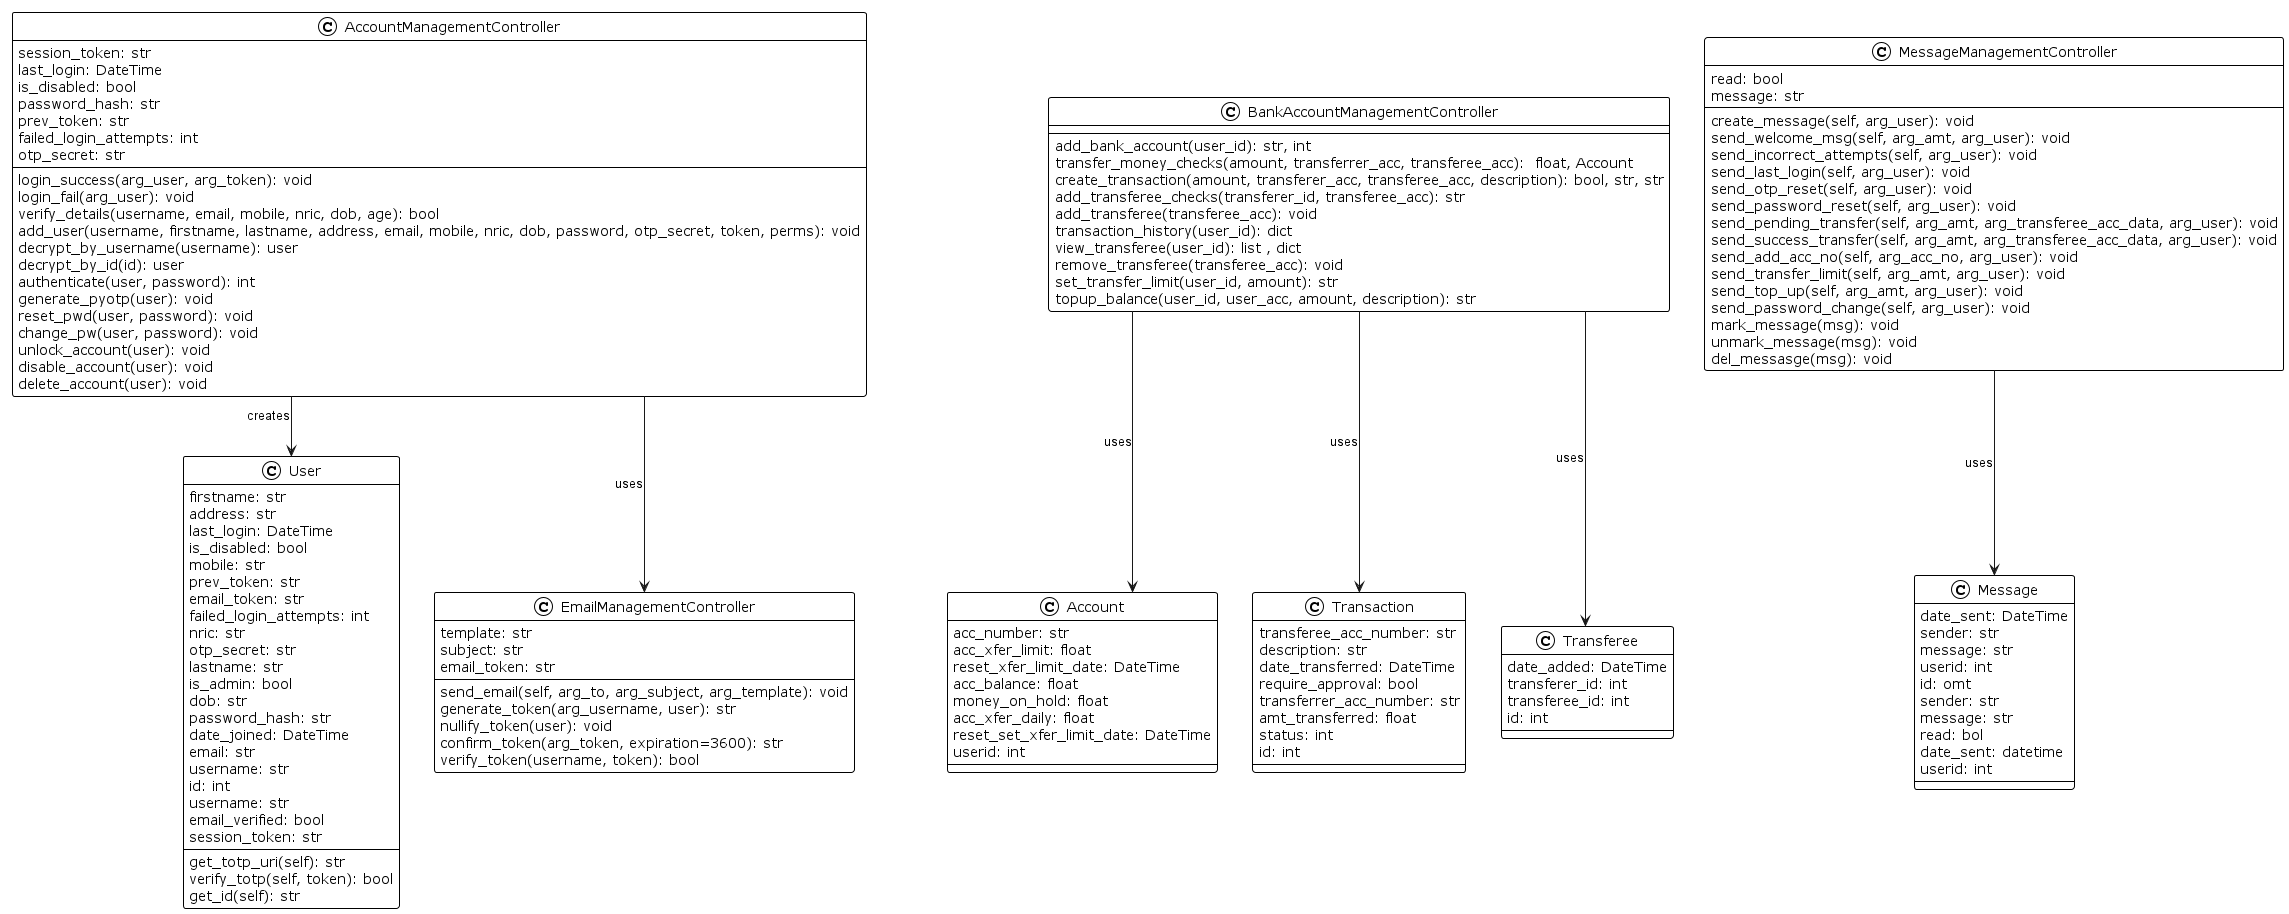

The diagram above was rendered by PlantUML. Its source (embedded in the PNG):
@startuml
AccountManagementController  --> User:creates
AccountManagementController  --> EmailManagementController:uses
BankAccountManagementController --> Account:uses
BankAccountManagementController --> Transaction:uses
BankAccountManagementController --> Transferee:uses
MessageManagementController  --> Message:uses
!theme plain
top to bottom direction
skinparam linetype ortho

class AccountManagementController as "<Control> AccountManagementController" {
   session_token: str
   last_login: DateTime
   is_disabled: bool
   password_hash: str
   prev_token: str
   failed_login_attempts: int 
   otp_secret: str
   login_success(arg_user, arg_token): void
   login_fail(arg_user): void
   verify_details(username, email, mobile, nric, dob, age): bool
   add_user(username, firstname, lastname, address, email, mobile, nric, dob, password, otp_secret, token, perms): void
   decrypt_by_username(username): user
   decrypt_by_id(id): user
   authenticate(user, password): int
   generate_pyotp(user): void
   reset_pwd(user, password): void
   change_pw(user, password): void
   unlock_account(user): void
   disable_account(user): void
   delete_account(user): void
}
class BankAccountManagementController as "<Control> BankAccountManagementController" {
   add_bank_account(user_id): str, int
   transfer_money_checks(amount, transferrer_acc, transferee_acc):  float, Account
   create_transaction(amount, transferer_acc, transferee_acc, description): bool, str, str
   add_transferee_checks(transferer_id, transferee_acc): str
   add_transferee(transferee_acc): void
   transaction_history(user_id): dict
   view_transferee(user_id): list , dict
   remove_transferee(transferee_acc): void
   set_transfer_limit(user_id, amount): str
   topup_balance(user_id, user_acc, amount, description): str
}
class EmailManagementController as "<Control> EmailManagementController" {
   template: str
   subject: str
   email_token: str
   send_email(self, arg_to, arg_subject, arg_template): void
   generate_token(arg_username, user): str
   nullify_token(user): void
   confirm_token(arg_token, expiration=3600): str
   verify_token(username, token): bool
}
class MessageManagementController as "<Control> MessageManagementController" {
   read: bool
   message: str
   create_message(self, arg_user): void
   send_welcome_msg(self, arg_amt, arg_user): void
   send_incorrect_attempts(self, arg_user): void
   send_last_login(self, arg_user): void
   send_otp_reset(self, arg_user): void
   send_password_reset(self, arg_user): void
   send_pending_transfer(self, arg_amt, arg_transferee_acc_data, arg_user): void
   send_success_transfer(self, arg_amt, arg_transferee_acc_data, arg_user): void
   send_add_acc_no(self, arg_acc_no, arg_user): void
   send_transfer_limit(self, arg_amt, arg_user): void
   send_top_up(self, arg_amt, arg_user): void
   send_password_change(self, arg_user): void
   mark_message(msg): void
   unmark_message(msg): void
   del_messasge(msg): void
}

class Account as "Account" {
   acc_number: str
   acc_xfer_limit: float
   reset_xfer_limit_date: DateTime
   acc_balance: float
   money_on_hold: float
   acc_xfer_daily: float
   reset_set_xfer_limit_date: DateTime
   userid: int
}
class Message as "Message" {
   date_sent: DateTime
   sender: str
   message: str
   userid: int
   id: omt
   sender: str 
   message: str
   read: bol
   date_sent: datetime 
   userid: int
}

class Transaction as "Transaction" {
   transferee_acc_number: str
   description: str
   date_transferred: DateTime
   require_approval: bool
   transferrer_acc_number: str
   amt_transferred: float
   status: int
   id: int
}

class Transferee as "Transferee" {
   date_added: DateTime
   transferer_id: int
   transferee_id: int
   id: int
}

class User as "User" {
   firstname: str
   address: str
   last_login: DateTime
   is_disabled: bool
   mobile: str
   prev_token: str 
   email_token: str
   failed_login_attempts: int 
   nric: str
   otp_secret: str
   lastname: str
   is_admin: bool
   dob: str
   password_hash: str
   date_joined: DateTime
   email: str
   username: str
   id: int
   username: str
   email_verified: bool
   session_token: str
   get_totp_uri(self): str
   verify_totp(self, token): bool
   get_id(self): str
}
@enduml